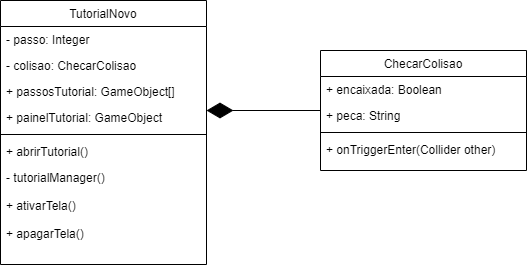

The diagram above was exported from draw.io. Its source (the exported page's mxGraphModel, read from the mxfile embedded in the PNG):
<mxGraphModel dx="880" dy="521" grid="1" gridSize="10" guides="1" tooltips="1" connect="1" arrows="1" fold="1" page="1" pageScale="1" pageWidth="827" pageHeight="1169" background="none" math="0" shadow="0">
  <root>
    <mxCell id="WIyWlLk6GJQsqaUBKTNV-0" />
    <mxCell id="WIyWlLk6GJQsqaUBKTNV-1" parent="WIyWlLk6GJQsqaUBKTNV-0" />
    <mxCell id="zkfFHV4jXpPFQw0GAbJ--17" value="TutorialNovo" style="swimlane;fontStyle=0;align=center;verticalAlign=top;childLayout=stackLayout;horizontal=1;startSize=26;horizontalStack=0;resizeParent=1;resizeLast=0;collapsible=1;marginBottom=0;rounded=0;shadow=0;strokeWidth=1;" parent="WIyWlLk6GJQsqaUBKTNV-1" vertex="1">
      <mxGeometry x="160" y="150" width="206" height="264" as="geometry">
        <mxRectangle x="508" y="120" width="160" height="26" as="alternateBounds" />
      </mxGeometry>
    </mxCell>
    <mxCell id="zkfFHV4jXpPFQw0GAbJ--18" value="- passo: Integer" style="text;align=left;verticalAlign=top;spacingLeft=4;spacingRight=4;overflow=hidden;rotatable=0;points=[[0,0.5],[1,0.5]];portConstraint=eastwest;" parent="zkfFHV4jXpPFQw0GAbJ--17" vertex="1">
      <mxGeometry y="26" width="206" height="26" as="geometry" />
    </mxCell>
    <mxCell id="zkfFHV4jXpPFQw0GAbJ--19" value="- colisao: ChecarColisao" style="text;align=left;verticalAlign=top;spacingLeft=4;spacingRight=4;overflow=hidden;rotatable=0;points=[[0,0.5],[1,0.5]];portConstraint=eastwest;rounded=0;shadow=0;html=0;" parent="zkfFHV4jXpPFQw0GAbJ--17" vertex="1">
      <mxGeometry y="52" width="206" height="26" as="geometry" />
    </mxCell>
    <mxCell id="zkfFHV4jXpPFQw0GAbJ--20" value="+ passosTutorial: GameObject[]" style="text;align=left;verticalAlign=top;spacingLeft=4;spacingRight=4;overflow=hidden;rotatable=0;points=[[0,0.5],[1,0.5]];portConstraint=eastwest;rounded=0;shadow=0;html=0;" parent="zkfFHV4jXpPFQw0GAbJ--17" vertex="1">
      <mxGeometry y="78" width="206" height="26" as="geometry" />
    </mxCell>
    <mxCell id="zkfFHV4jXpPFQw0GAbJ--21" value="+ painelTutorial: GameObject" style="text;align=left;verticalAlign=top;spacingLeft=4;spacingRight=4;overflow=hidden;rotatable=0;points=[[0,0.5],[1,0.5]];portConstraint=eastwest;rounded=0;shadow=0;html=0;" parent="zkfFHV4jXpPFQw0GAbJ--17" vertex="1">
      <mxGeometry y="104" width="206" height="26" as="geometry" />
    </mxCell>
    <mxCell id="zkfFHV4jXpPFQw0GAbJ--23" value="" style="line;html=1;strokeWidth=1;align=left;verticalAlign=middle;spacingTop=-1;spacingLeft=3;spacingRight=3;rotatable=0;labelPosition=right;points=[];portConstraint=eastwest;" parent="zkfFHV4jXpPFQw0GAbJ--17" vertex="1">
      <mxGeometry y="130" width="206" height="8" as="geometry" />
    </mxCell>
    <mxCell id="zkfFHV4jXpPFQw0GAbJ--24" value="+ abrirTutorial()" style="text;align=left;verticalAlign=top;spacingLeft=4;spacingRight=4;overflow=hidden;rotatable=0;points=[[0,0.5],[1,0.5]];portConstraint=eastwest;" parent="zkfFHV4jXpPFQw0GAbJ--17" vertex="1">
      <mxGeometry y="138" width="206" height="26" as="geometry" />
    </mxCell>
    <mxCell id="zkfFHV4jXpPFQw0GAbJ--25" value="- tutorialManager()&#10;&#10;+ ativarTela()&#10;&#10;+ apagarTela()" style="text;align=left;verticalAlign=top;spacingLeft=4;spacingRight=4;overflow=hidden;rotatable=0;points=[[0,0.5],[1,0.5]];portConstraint=eastwest;" parent="zkfFHV4jXpPFQw0GAbJ--17" vertex="1">
      <mxGeometry y="164" width="206" height="100" as="geometry" />
    </mxCell>
    <mxCell id="ypitb-4Hz5DgZezbw84Y-1" value="ChecarColisao" style="swimlane;fontStyle=0;align=center;verticalAlign=top;childLayout=stackLayout;horizontal=1;startSize=26;horizontalStack=0;resizeParent=1;resizeLast=0;collapsible=1;marginBottom=0;rounded=0;shadow=0;strokeWidth=1;" parent="WIyWlLk6GJQsqaUBKTNV-1" vertex="1">
      <mxGeometry x="480" y="200" width="206" height="120" as="geometry">
        <mxRectangle x="508" y="120" width="160" height="26" as="alternateBounds" />
      </mxGeometry>
    </mxCell>
    <mxCell id="ypitb-4Hz5DgZezbw84Y-2" value="+ encaixada: Boolean" style="text;align=left;verticalAlign=top;spacingLeft=4;spacingRight=4;overflow=hidden;rotatable=0;points=[[0,0.5],[1,0.5]];portConstraint=eastwest;" parent="ypitb-4Hz5DgZezbw84Y-1" vertex="1">
      <mxGeometry y="26" width="206" height="26" as="geometry" />
    </mxCell>
    <mxCell id="ypitb-4Hz5DgZezbw84Y-3" value="+ peca: String" style="text;align=left;verticalAlign=top;spacingLeft=4;spacingRight=4;overflow=hidden;rotatable=0;points=[[0,0.5],[1,0.5]];portConstraint=eastwest;rounded=0;shadow=0;html=0;" parent="ypitb-4Hz5DgZezbw84Y-1" vertex="1">
      <mxGeometry y="52" width="206" height="26" as="geometry" />
    </mxCell>
    <mxCell id="ypitb-4Hz5DgZezbw84Y-6" value="" style="line;html=1;strokeWidth=1;align=left;verticalAlign=middle;spacingTop=-1;spacingLeft=3;spacingRight=3;rotatable=0;labelPosition=right;points=[];portConstraint=eastwest;" parent="ypitb-4Hz5DgZezbw84Y-1" vertex="1">
      <mxGeometry y="78" width="206" height="8" as="geometry" />
    </mxCell>
    <mxCell id="ypitb-4Hz5DgZezbw84Y-7" value="+ onTriggerEnter(Collider other)" style="text;align=left;verticalAlign=top;spacingLeft=4;spacingRight=4;overflow=hidden;rotatable=0;points=[[0,0.5],[1,0.5]];portConstraint=eastwest;" parent="ypitb-4Hz5DgZezbw84Y-1" vertex="1">
      <mxGeometry y="86" width="206" height="26" as="geometry" />
    </mxCell>
    <mxCell id="iykRw2bI93R4TBpwV30Q-0" value="" style="endArrow=diamondThin;endFill=1;endSize=24;html=1;rounded=0;entryX=1;entryY=0.5;entryDx=0;entryDy=0;exitX=0;exitY=0.5;exitDx=0;exitDy=0;" edge="1" parent="WIyWlLk6GJQsqaUBKTNV-1">
      <mxGeometry width="160" relative="1" as="geometry">
        <mxPoint x="480" y="260" as="sourcePoint" />
        <mxPoint x="366" y="260" as="targetPoint" />
      </mxGeometry>
    </mxCell>
  </root>
</mxGraphModel>